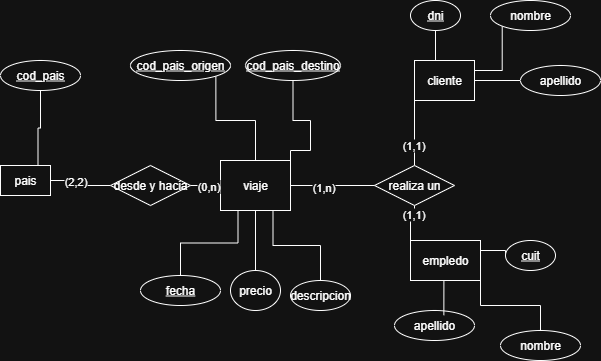

The diagram above was exported from draw.io. Its source (the exported page's mxGraphModel, read from the mxfile embedded in the PNG):
<mxGraphModel dx="786" dy="516" grid="1" gridSize="10" guides="1" tooltips="1" connect="1" arrows="1" fold="1" page="1" pageScale="1" pageWidth="827" pageHeight="1169" math="0" shadow="0">
  <root>
    <mxCell id="0" />
    <mxCell id="1" parent="0" />
    <mxCell id="IH5EbZCi5OvxXNKSyCxu-10" style="edgeStyle=orthogonalEdgeStyle;rounded=0;orthogonalLoop=1;jettySize=auto;html=1;exitX=0.5;exitY=0;exitDx=0;exitDy=0;entryX=0.5;entryY=1;entryDx=0;entryDy=0;endArrow=none;endFill=0;" parent="1" source="IH5EbZCi5OvxXNKSyCxu-1" target="IH5EbZCi5OvxXNKSyCxu-5" edge="1">
      <mxGeometry relative="1" as="geometry" />
    </mxCell>
    <mxCell id="IH5EbZCi5OvxXNKSyCxu-11" style="edgeStyle=orthogonalEdgeStyle;rounded=0;orthogonalLoop=1;jettySize=auto;html=1;exitX=1;exitY=0.25;exitDx=0;exitDy=0;entryX=0;entryY=1;entryDx=0;entryDy=0;endArrow=none;endFill=0;" parent="1" source="IH5EbZCi5OvxXNKSyCxu-1" target="IH5EbZCi5OvxXNKSyCxu-6" edge="1">
      <mxGeometry relative="1" as="geometry" />
    </mxCell>
    <mxCell id="IH5EbZCi5OvxXNKSyCxu-12" style="edgeStyle=orthogonalEdgeStyle;rounded=0;orthogonalLoop=1;jettySize=auto;html=1;exitX=1;exitY=0.5;exitDx=0;exitDy=0;endArrow=none;endFill=0;" parent="1" source="IH5EbZCi5OvxXNKSyCxu-1" target="IH5EbZCi5OvxXNKSyCxu-9" edge="1">
      <mxGeometry relative="1" as="geometry" />
    </mxCell>
    <mxCell id="IH5EbZCi5OvxXNKSyCxu-42" style="edgeStyle=orthogonalEdgeStyle;rounded=0;orthogonalLoop=1;jettySize=auto;html=1;exitX=0;exitY=1;exitDx=0;exitDy=0;endArrow=none;endFill=0;" parent="1" source="IH5EbZCi5OvxXNKSyCxu-1" target="IH5EbZCi5OvxXNKSyCxu-41" edge="1">
      <mxGeometry relative="1" as="geometry" />
    </mxCell>
    <mxCell id="IH5EbZCi5OvxXNKSyCxu-45" value="(1,1)" style="edgeLabel;html=1;align=center;verticalAlign=middle;resizable=0;points=[];" parent="IH5EbZCi5OvxXNKSyCxu-42" vertex="1" connectable="0">
      <mxGeometry x="0.3538" y="-2" relative="1" as="geometry">
        <mxPoint as="offset" />
      </mxGeometry>
    </mxCell>
    <mxCell id="IH5EbZCi5OvxXNKSyCxu-1" value="cliente" style="rounded=0;whiteSpace=wrap;html=1;" parent="1" vertex="1">
      <mxGeometry x="414" y="270" width="60" height="40" as="geometry" />
    </mxCell>
    <mxCell id="IH5EbZCi5OvxXNKSyCxu-27" style="edgeStyle=orthogonalEdgeStyle;rounded=0;orthogonalLoop=1;jettySize=auto;html=1;exitX=0.5;exitY=1;exitDx=0;exitDy=0;endArrow=none;endFill=0;" parent="1" source="IH5EbZCi5OvxXNKSyCxu-2" target="IH5EbZCi5OvxXNKSyCxu-20" edge="1">
      <mxGeometry relative="1" as="geometry" />
    </mxCell>
    <mxCell id="IH5EbZCi5OvxXNKSyCxu-28" style="edgeStyle=orthogonalEdgeStyle;rounded=0;orthogonalLoop=1;jettySize=auto;html=1;exitX=0.75;exitY=1;exitDx=0;exitDy=0;endArrow=none;endFill=0;" parent="1" source="IH5EbZCi5OvxXNKSyCxu-2" target="IH5EbZCi5OvxXNKSyCxu-21" edge="1">
      <mxGeometry relative="1" as="geometry" />
    </mxCell>
    <mxCell id="IH5EbZCi5OvxXNKSyCxu-29" style="edgeStyle=orthogonalEdgeStyle;rounded=0;orthogonalLoop=1;jettySize=auto;html=1;exitX=0.25;exitY=1;exitDx=0;exitDy=0;endArrow=none;endFill=0;" parent="1" source="IH5EbZCi5OvxXNKSyCxu-2" target="IH5EbZCi5OvxXNKSyCxu-22" edge="1">
      <mxGeometry relative="1" as="geometry" />
    </mxCell>
    <mxCell id="IH5EbZCi5OvxXNKSyCxu-2" value="viaje" style="rounded=0;whiteSpace=wrap;html=1;" parent="1" vertex="1">
      <mxGeometry x="220" y="370" width="70" height="50" as="geometry" />
    </mxCell>
    <mxCell id="IH5EbZCi5OvxXNKSyCxu-17" style="edgeStyle=orthogonalEdgeStyle;rounded=0;orthogonalLoop=1;jettySize=auto;html=1;exitX=1;exitY=0.25;exitDx=0;exitDy=0;entryX=0;entryY=0.5;entryDx=0;entryDy=0;endArrow=none;endFill=0;" parent="1" source="IH5EbZCi5OvxXNKSyCxu-3" target="IH5EbZCi5OvxXNKSyCxu-13" edge="1">
      <mxGeometry relative="1" as="geometry" />
    </mxCell>
    <mxCell id="IH5EbZCi5OvxXNKSyCxu-18" style="edgeStyle=orthogonalEdgeStyle;rounded=0;orthogonalLoop=1;jettySize=auto;html=1;exitX=1;exitY=1;exitDx=0;exitDy=0;endArrow=none;endFill=0;" parent="1" source="IH5EbZCi5OvxXNKSyCxu-3" target="IH5EbZCi5OvxXNKSyCxu-14" edge="1">
      <mxGeometry relative="1" as="geometry" />
    </mxCell>
    <mxCell id="IH5EbZCi5OvxXNKSyCxu-43" style="edgeStyle=orthogonalEdgeStyle;rounded=0;orthogonalLoop=1;jettySize=auto;html=1;exitX=0;exitY=0;exitDx=0;exitDy=0;endArrow=none;endFill=0;" parent="1" source="IH5EbZCi5OvxXNKSyCxu-3" target="IH5EbZCi5OvxXNKSyCxu-41" edge="1">
      <mxGeometry relative="1" as="geometry" />
    </mxCell>
    <mxCell id="IH5EbZCi5OvxXNKSyCxu-46" value="(1,1)" style="edgeLabel;html=1;align=center;verticalAlign=middle;resizable=0;points=[];" parent="IH5EbZCi5OvxXNKSyCxu-43" vertex="1" connectable="0">
      <mxGeometry x="0.5897" y="2" relative="1" as="geometry">
        <mxPoint as="offset" />
      </mxGeometry>
    </mxCell>
    <mxCell id="IH5EbZCi5OvxXNKSyCxu-3" value="empledo" style="whiteSpace=wrap;html=1;" parent="1" vertex="1">
      <mxGeometry x="410" y="450" width="70" height="40" as="geometry" />
    </mxCell>
    <mxCell id="IH5EbZCi5OvxXNKSyCxu-4" value="pais" style="whiteSpace=wrap;html=1;" parent="1" vertex="1">
      <mxGeometry y="375" width="50" height="30" as="geometry" />
    </mxCell>
    <mxCell id="IH5EbZCi5OvxXNKSyCxu-5" value="&lt;u&gt;dni&lt;/u&gt;" style="ellipse;whiteSpace=wrap;html=1;" parent="1" vertex="1">
      <mxGeometry x="410" y="210" width="50" height="30" as="geometry" />
    </mxCell>
    <mxCell id="IH5EbZCi5OvxXNKSyCxu-6" value="nombre" style="ellipse;whiteSpace=wrap;html=1;" parent="1" vertex="1">
      <mxGeometry x="490" y="210" width="80" height="30" as="geometry" />
    </mxCell>
    <mxCell id="IH5EbZCi5OvxXNKSyCxu-9" value="apellido" style="ellipse;whiteSpace=wrap;html=1;" parent="1" vertex="1">
      <mxGeometry x="520" y="275" width="80" height="30" as="geometry" />
    </mxCell>
    <mxCell id="IH5EbZCi5OvxXNKSyCxu-13" value="&lt;u&gt;cuit&lt;/u&gt;" style="ellipse;whiteSpace=wrap;html=1;" parent="1" vertex="1">
      <mxGeometry x="505" y="450" width="50" height="30" as="geometry" />
    </mxCell>
    <mxCell id="IH5EbZCi5OvxXNKSyCxu-14" value="nombre" style="ellipse;whiteSpace=wrap;html=1;" parent="1" vertex="1">
      <mxGeometry x="500" y="540" width="80" height="30" as="geometry" />
    </mxCell>
    <mxCell id="IH5EbZCi5OvxXNKSyCxu-15" value="apellido" style="ellipse;whiteSpace=wrap;html=1;" parent="1" vertex="1">
      <mxGeometry x="394" y="520" width="80" height="30" as="geometry" />
    </mxCell>
    <mxCell id="IH5EbZCi5OvxXNKSyCxu-19" style="edgeStyle=orthogonalEdgeStyle;rounded=0;orthogonalLoop=1;jettySize=auto;html=1;exitX=0.5;exitY=1;exitDx=0;exitDy=0;entryX=0.617;entryY=0.156;entryDx=0;entryDy=0;entryPerimeter=0;endArrow=none;endFill=0;" parent="1" source="IH5EbZCi5OvxXNKSyCxu-3" target="IH5EbZCi5OvxXNKSyCxu-15" edge="1">
      <mxGeometry relative="1" as="geometry" />
    </mxCell>
    <mxCell id="IH5EbZCi5OvxXNKSyCxu-20" value="precio" style="ellipse;whiteSpace=wrap;html=1;" parent="1" vertex="1">
      <mxGeometry x="230" y="480" width="50" height="40" as="geometry" />
    </mxCell>
    <mxCell id="IH5EbZCi5OvxXNKSyCxu-21" value="descripcion" style="ellipse;whiteSpace=wrap;html=1;" parent="1" vertex="1">
      <mxGeometry x="290" y="490" width="60" height="30" as="geometry" />
    </mxCell>
    <mxCell id="IH5EbZCi5OvxXNKSyCxu-22" value="&lt;u&gt;fecha&lt;/u&gt;" style="ellipse;whiteSpace=wrap;html=1;" parent="1" vertex="1">
      <mxGeometry x="140" y="485" width="80" height="30" as="geometry" />
    </mxCell>
    <mxCell id="IH5EbZCi5OvxXNKSyCxu-25" style="edgeStyle=orthogonalEdgeStyle;rounded=0;orthogonalLoop=1;jettySize=auto;html=1;exitX=1;exitY=1;exitDx=0;exitDy=0;endArrow=none;endFill=0;" parent="1" source="IH5EbZCi5OvxXNKSyCxu-23" target="IH5EbZCi5OvxXNKSyCxu-2" edge="1">
      <mxGeometry relative="1" as="geometry" />
    </mxCell>
    <mxCell id="IH5EbZCi5OvxXNKSyCxu-23" value="&lt;u&gt;cod_pais_origen&lt;/u&gt;" style="ellipse;whiteSpace=wrap;html=1;" parent="1" vertex="1">
      <mxGeometry x="130" y="260" width="100" height="30" as="geometry" />
    </mxCell>
    <mxCell id="IH5EbZCi5OvxXNKSyCxu-26" style="edgeStyle=orthogonalEdgeStyle;rounded=0;orthogonalLoop=1;jettySize=auto;html=1;exitX=0.5;exitY=1;exitDx=0;exitDy=0;entryX=0.75;entryY=0;entryDx=0;entryDy=0;endArrow=none;endFill=0;" parent="1" source="IH5EbZCi5OvxXNKSyCxu-24" target="IH5EbZCi5OvxXNKSyCxu-2" edge="1">
      <mxGeometry relative="1" as="geometry">
        <Array as="points">
          <mxPoint x="293" y="330" />
          <mxPoint x="310" y="330" />
          <mxPoint x="310" y="360" />
          <mxPoint x="290" y="360" />
          <mxPoint x="290" y="370" />
        </Array>
      </mxGeometry>
    </mxCell>
    <mxCell id="IH5EbZCi5OvxXNKSyCxu-24" value="&lt;u&gt;cod_pais_destino&lt;/u&gt;" style="ellipse;whiteSpace=wrap;html=1;" parent="1" vertex="1">
      <mxGeometry x="245" y="260" width="95" height="30" as="geometry" />
    </mxCell>
    <mxCell id="IH5EbZCi5OvxXNKSyCxu-33" style="edgeStyle=orthogonalEdgeStyle;rounded=0;orthogonalLoop=1;jettySize=auto;html=1;exitX=1;exitY=0.5;exitDx=0;exitDy=0;entryX=0;entryY=0.5;entryDx=0;entryDy=0;endArrow=none;endFill=0;" parent="1" source="IH5EbZCi5OvxXNKSyCxu-30" target="IH5EbZCi5OvxXNKSyCxu-2" edge="1">
      <mxGeometry relative="1" as="geometry" />
    </mxCell>
    <mxCell id="IH5EbZCi5OvxXNKSyCxu-39" value="(0,n)" style="edgeLabel;html=1;align=center;verticalAlign=middle;resizable=0;points=[];" parent="IH5EbZCi5OvxXNKSyCxu-33" vertex="1" connectable="0">
      <mxGeometry x="0.1333" relative="1" as="geometry">
        <mxPoint as="offset" />
      </mxGeometry>
    </mxCell>
    <mxCell id="IH5EbZCi5OvxXNKSyCxu-34" style="edgeStyle=orthogonalEdgeStyle;rounded=0;orthogonalLoop=1;jettySize=auto;html=1;exitX=0;exitY=0.5;exitDx=0;exitDy=0;entryX=1;entryY=0.5;entryDx=0;entryDy=0;endArrow=none;endFill=0;" parent="1" source="IH5EbZCi5OvxXNKSyCxu-30" target="IH5EbZCi5OvxXNKSyCxu-4" edge="1">
      <mxGeometry relative="1" as="geometry" />
    </mxCell>
    <mxCell id="IH5EbZCi5OvxXNKSyCxu-38" value="(2,2)" style="edgeLabel;html=1;align=center;verticalAlign=middle;resizable=0;points=[];" parent="IH5EbZCi5OvxXNKSyCxu-34" vertex="1" connectable="0">
      <mxGeometry x="0.2615" relative="1" as="geometry">
        <mxPoint as="offset" />
      </mxGeometry>
    </mxCell>
    <mxCell id="IH5EbZCi5OvxXNKSyCxu-30" value="desde y hacia" style="rhombus;whiteSpace=wrap;html=1;" parent="1" vertex="1">
      <mxGeometry x="110" y="375" width="80" height="40" as="geometry" />
    </mxCell>
    <mxCell id="IH5EbZCi5OvxXNKSyCxu-32" style="edgeStyle=orthogonalEdgeStyle;rounded=0;orthogonalLoop=1;jettySize=auto;html=1;exitX=0.5;exitY=1;exitDx=0;exitDy=0;entryX=0.75;entryY=0;entryDx=0;entryDy=0;endArrow=none;endFill=0;" parent="1" source="IH5EbZCi5OvxXNKSyCxu-31" target="IH5EbZCi5OvxXNKSyCxu-4" edge="1">
      <mxGeometry relative="1" as="geometry" />
    </mxCell>
    <mxCell id="IH5EbZCi5OvxXNKSyCxu-31" value="&lt;u&gt;cod_pais&lt;/u&gt;" style="ellipse;whiteSpace=wrap;html=1;" parent="1" vertex="1">
      <mxGeometry y="270" width="80" height="30" as="geometry" />
    </mxCell>
    <mxCell id="IH5EbZCi5OvxXNKSyCxu-44" style="edgeStyle=orthogonalEdgeStyle;rounded=0;orthogonalLoop=1;jettySize=auto;html=1;exitX=0;exitY=0.5;exitDx=0;exitDy=0;endArrow=none;endFill=0;" parent="1" source="IH5EbZCi5OvxXNKSyCxu-41" target="IH5EbZCi5OvxXNKSyCxu-2" edge="1">
      <mxGeometry relative="1" as="geometry" />
    </mxCell>
    <mxCell id="IH5EbZCi5OvxXNKSyCxu-47" value="(1,n)" style="edgeLabel;html=1;align=center;verticalAlign=middle;resizable=0;points=[];" parent="IH5EbZCi5OvxXNKSyCxu-44" vertex="1" connectable="0">
      <mxGeometry x="0.2381" y="1" relative="1" as="geometry">
        <mxPoint as="offset" />
      </mxGeometry>
    </mxCell>
    <mxCell id="IH5EbZCi5OvxXNKSyCxu-41" value="realiza un" style="rhombus;whiteSpace=wrap;html=1;" parent="1" vertex="1">
      <mxGeometry x="374" y="375" width="80" height="40" as="geometry" />
    </mxCell>
  </root>
</mxGraphModel>